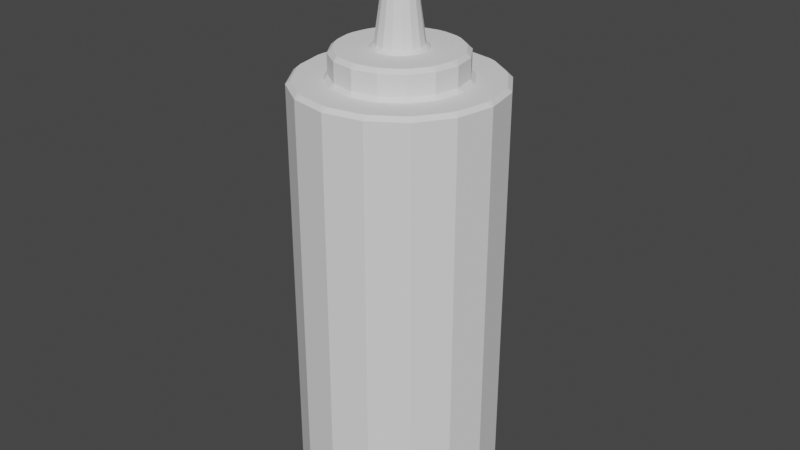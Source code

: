 # Source: bottle-base.blend  (saved by Blender 2.82.7; exported with 4.5.12 LTS)
import bpy
from mathutils import Matrix  # noqa: F401  (used for matrix-valued properties, if any)

bpy.ops.wm.read_factory_settings(use_empty=True)
scene = bpy.context.scene
scene.name = 'Scene'

# ---- collections
col_collection = bpy.data.collections.new('Collection'); scene.collection.children.link(col_collection)

# ---- world
world_world = bpy.data.worlds.new('World'); scene.world = world_world
world_world.use_nodes = True; world_world.node_tree.nodes.clear()
_N = world_world.node_tree.nodes; _L = world_world.node_tree.links
n0 = _N.new('ShaderNodeOutputWorld'); n0.name = 'World Output'; n0.location = (300, 300)
n1 = _N.new('ShaderNodeBackground'); n1.name = 'Background'; n1.location = (10, 300)
n1.inputs[0].default_value = (0.05088, 0.05088, 0.05088, 1.0)
_L.new(n1.outputs[0], n0.inputs[0])
n0.is_active_output = True
world_world.color = (0.05088, 0.05088, 0.05088)
world_world.use_sun_shadow = False
world_world.sun_shadow_jitter_overblur = 0.0

# ---- meshes
me_cylinder_001 = bpy.data.meshes.new('Cylinder.001')
me_cylinder_001.from_pydata([(0.0009929, 0.002397, 0.1245), (-6.282e-09, 0.002595, 0.1245), (0.001835, 0.001835, 0.1245), (0.002397, 0.0009929, 0.1245), (0.002595, -7.814e-11, 0.1245), (0.002397, -0.0009929, 0.1245), (0.001835, -0.001835, 0.1245), (0.0009929, -0.002397, 0.1245), (-5.89e-09, -0.002595, 0.1245), (-0.0009929, -0.002397, 0.1245), (-0.001835, -0.001835, 0.1245), (-0.002397, -0.0009929, 0.1245), (-0.002595, 6.622e-11, 0.1245), (-0.002397, 0.0009929, 0.1245), (-0.001835, 0.001835, 0.1245), (-0.0009929, 0.002397, 0.1245), (0.0005701, 0.001376, 0.1245), (-6.168e-09, 0.00149, 0.1245), (0.001053, 0.001053, 0.1245), (0.001376, 0.0005701, 0.1245), (0.00149, 1.065e-11, 0.1245), (0.001376, -0.0005701, 0.1245), (0.001053, -0.001053, 0.1245), (0.0005701, -0.001376, 0.1245), (-5.943e-09, -0.00149, 0.1245), (-0.0005701, -0.001376, 0.1245), (-0.001053, -0.001053, 0.1245), (-0.001376, -0.0005701, 0.1245), (-0.00149, 9.354e-11, 0.1245), (-0.001376, 0.0005701, 0.1245), (-0.001053, 0.001053, 0.1245), (-0.0005701, 0.001376, 0.1245), (0.0005701, 0.001376, 0.1186), (-1.713e-08, 0.00149, 0.1186), (0.001053, 0.001053, 0.1186), (0.001376, 0.0005701, 0.1186), (0.00149, 1.065e-11, 0.1186), (0.001376, -0.0005701, 0.1186), (0.001053, -0.001053, 0.1186), (0.0005701, -0.001376, 0.1186), (-1.69e-08, -0.00149, 0.1186), (-0.0005702, -0.001376, 0.1186), (-0.001053, -0.001053, 0.1186), (-0.001376, -0.0005701, 0.1186), (-0.00149, 9.354e-11, 0.1186), (-0.001376, 0.0005701, 0.1186), (-0.001053, 0.001053, 0.1186), (-0.0005702, 0.001376, 0.1186), (0.0, 0.035, -0.03616), (0.01339, 0.03234, -0.03616), (0.01339, 0.03234, 0.03616), (0.0, 0.035, 0.03616), (0.02475, 0.02475, -0.03616), (0.02475, 0.02475, 0.03616), (0.03234, 0.01339, -0.03616), (0.03234, 0.01339, 0.03616), (0.035, -1.53e-09, -0.03616), (0.035, -1.53e-09, 0.03616), (0.03234, -0.01339, -0.03616), (0.03234, -0.01339, 0.03616), (0.02475, -0.02475, -0.03616), (0.02475, -0.02475, 0.03616), (0.01339, -0.03234, -0.03616), (0.01339, -0.03234, 0.03616), (5.285e-09, -0.035, -0.03616), (5.285e-09, -0.035, 0.03616), (-0.01339, -0.03234, -0.03616), (-0.01339, -0.03234, 0.03616), (-0.02475, -0.02475, -0.03616), (-0.02475, -0.02475, 0.03616), (-0.03234, -0.01339, -0.03616), (-0.03234, -0.01339, 0.03616), (-0.035, 4.174e-10, -0.03616), (-0.035, 4.174e-10, 0.03616), (-0.03234, 0.01339, -0.03616), (-0.03234, 0.01339, 0.03616), (-0.02475, 0.02475, -0.03616), (-0.02475, 0.02475, 0.03616), (-0.01339, 0.03234, -0.03616), (-0.01339, 0.03234, 0.03616), (-3.492e-10, 0.03359, -0.07552), (0.0, 0.035, -0.07413), (0.001384, 0.03331, 0.07552), (0.0, 0.035, 0.07413), (-0.001384, 0.03331, 0.07552), (0.01339, 0.03234, -0.07413), (0.01285, 0.03103, -0.07552), (0.01147, 0.03131, 0.07552), (0.01403, 0.03025, 0.07552), (0.01339, 0.03234, 0.07413), (0.02475, 0.02475, -0.07413), (0.02375, 0.02375, -0.07552), (0.02258, 0.02453, 0.07552), (0.02453, 0.02258, 0.07552), (0.02475, 0.02475, 0.07413), (0.03234, 0.01339, -0.07413), (0.03103, 0.01285, -0.07552), (0.03025, 0.01403, 0.07552), (0.03131, 0.01147, 0.07552), (0.03234, 0.01339, 0.07413), (0.03359, -1.543e-09, -0.07552), (0.035, -1.53e-09, -0.07413), (0.03331, 0.001384, 0.07552), (0.03331, -0.001384, 0.07552), (0.035, -1.53e-09, 0.07413), (0.03234, -0.01339, -0.07413), (0.03103, -0.01285, -0.07552), (0.03131, -0.01147, 0.07552), (0.03025, -0.01403, 0.07552), (0.03234, -0.01339, 0.07413), (0.02475, -0.02475, -0.07413), (0.02375, -0.02375, -0.07552), (0.02453, -0.02258, 0.07552), (0.02258, -0.02453, 0.07552), (0.02475, -0.02475, 0.07413), (0.01285, -0.03103, -0.07552), (0.01339, -0.03234, -0.07413), (0.01403, -0.03025, 0.07552), (0.01147, -0.03131, 0.07552), (0.01339, -0.03234, 0.07413), (4.919e-09, -0.03359, -0.07552), (5.285e-09, -0.035, -0.07413), (0.001384, -0.03331, 0.07552), (-0.001384, -0.03331, 0.07552), (5.285e-09, -0.035, 0.07413), (-0.01339, -0.03234, -0.07413), (-0.01285, -0.03103, -0.07552), (-0.01147, -0.03131, 0.07552), (-0.01403, -0.03025, 0.07552), (-0.01339, -0.03234, 0.07413), (-0.02475, -0.02475, -0.07413), (-0.02375, -0.02375, -0.07552), (-0.02258, -0.02453, 0.07552), (-0.02453, -0.02258, 0.07552), (-0.02475, -0.02475, 0.07413), (-0.03103, -0.01285, -0.07552), (-0.03234, -0.01339, -0.07413), (-0.03025, -0.01403, 0.07552), (-0.03131, -0.01147, 0.07552), (-0.03234, -0.01339, 0.07413), (-0.03359, 2.91e-11, -0.07552), (-0.035, 4.174e-10, -0.07413), (-0.03331, -0.001384, 0.07552), (-0.03331, 0.001384, 0.07552), (-0.035, 4.174e-10, 0.07413), (-0.03103, 0.01285, -0.07552), (-0.03234, 0.01339, -0.07413), (-0.03131, 0.01147, 0.07552), (-0.03025, 0.01403, 0.07552), (-0.03234, 0.01339, 0.07413), (-0.02475, 0.02475, -0.07413), (-0.02375, 0.02375, -0.07552), (-0.02453, 0.02258, 0.07552), (-0.02258, 0.02453, 0.07552), (-0.02475, 0.02475, 0.07413), (-0.01339, 0.03234, -0.07413), (-0.01285, 0.03103, -0.07552), (-0.01403, 0.03025, 0.07552), (-0.01147, 0.03131, 0.07552), (-0.01339, 0.03234, 0.07413), (0.008482, 0.02048, 0.0769), (0.0102, 0.021, 0.07552), (0.007639, 0.02206, 0.07552), (0.001384, 0.0233, 0.07552), (-0.001384, 0.0233, 0.07552), (6.649e-10, 0.02217, 0.0769), (0.01567, 0.01567, 0.0769), (0.01745, 0.0155, 0.07552), (0.0155, 0.01745, 0.07552), (0.02048, 0.008482, 0.0769), (0.02206, 0.007639, 0.07552), (0.021, 0.0102, 0.07552), (0.02217, -8.255e-10, 0.0769), (0.0233, -0.001384, 0.07552), (0.0233, 0.001384, 0.07552), (0.02048, -0.008482, 0.0769), (0.021, -0.0102, 0.07552), (0.02206, -0.007639, 0.07552), (0.01567, -0.01567, 0.0769), (0.0155, -0.01745, 0.07552), (0.01745, -0.0155, 0.07552), (0.008482, -0.02048, 0.0769), (0.007639, -0.02206, 0.07552), (0.0102, -0.021, 0.07552), (4.012e-09, -0.02217, 0.0769), (-0.001384, -0.0233, 0.07552), (0.001384, -0.0233, 0.07552), (-0.008482, -0.02048, 0.0769), (-0.0102, -0.021, 0.07552), (-0.007639, -0.02206, 0.07552), (-0.01567, -0.01567, 0.0769), (-0.01745, -0.0155, 0.07552), (-0.0155, -0.01746, 0.07552), (-0.02048, -0.008482, 0.0769), (-0.02206, -0.007639, 0.07552), (-0.021, -0.0102, 0.07552), (-0.02217, 4.078e-10, 0.0769), (-0.0233, 0.001384, 0.07552), (-0.0233, -0.001384, 0.07552), (-0.02048, 0.008482, 0.0769), (-0.021, 0.0102, 0.07552), (-0.02206, 0.007639, 0.07552), (-0.01567, 0.01567, 0.0769), (-0.0155, 0.01746, 0.07552), (-0.01745, 0.0155, 0.07552), (-0.008482, 0.02048, 0.0769), (-0.007639, 0.02206, 0.07552), (-0.0102, 0.021, 0.07552), (0.006559, 0.01945, 0.08499), (0.009116, 0.01839, 0.08499), (0.008482, 0.02048, 0.08361), (0.001384, 0.02048, 0.08499), (1.57e-09, 0.02217, 0.08361), (-0.001384, 0.02048, 0.08499), (0.0135, 0.01546, 0.08499), (0.01546, 0.0135, 0.08499), (0.01567, 0.01567, 0.08361), (0.01839, 0.009116, 0.08499), (0.01945, 0.006559, 0.08499), (0.02048, 0.008482, 0.08361), (0.02048, 0.001384, 0.08499), (0.02048, -0.001384, 0.08499), (0.02217, -8.255e-10, 0.08361), (0.01945, -0.006559, 0.08499), (0.01839, -0.009116, 0.08499), (0.02048, -0.008482, 0.08361), (0.01546, -0.0135, 0.08499), (0.0135, -0.01546, 0.08499), (0.01567, -0.01567, 0.08361), (0.009116, -0.01839, 0.08499), (0.006559, -0.01945, 0.08499), (0.008482, -0.02048, 0.08361), (0.001384, -0.02048, 0.08499), (-0.001384, -0.02048, 0.08499), (4.917e-09, -0.02217, 0.08361), (-0.006559, -0.01945, 0.08499), (-0.009116, -0.01839, 0.08499), (-0.008482, -0.02048, 0.08361), (-0.0135, -0.01546, 0.08499), (-0.01546, -0.0135, 0.08499), (-0.01567, -0.01567, 0.08361), (-0.01839, -0.009116, 0.08499), (-0.01945, -0.006559, 0.08499), (-0.02048, -0.008482, 0.08361), (-0.02048, -0.001384, 0.08499), (-0.02048, 0.001384, 0.08499), (-0.02217, 4.078e-10, 0.08361), (-0.01945, 0.006559, 0.08499), (-0.01839, 0.009116, 0.08499), (-0.02048, 0.008482, 0.08361), (-0.01546, 0.0135, 0.08499), (-0.0135, 0.01546, 0.08499), (-0.01567, 0.01567, 0.08361), (-0.009116, 0.01839, 0.08499), (-0.006559, 0.01945, 0.08499), (-0.008482, 0.02048, 0.08361), (0.00306, 0.007386, 0.08636), (0.004847, 0.008085, 0.08499), (0.00229, 0.009144, 0.08499), (0.001384, 0.009325, 0.08499), (-0.001384, 0.009325, 0.08499), (2.79e-09, 0.007995, 0.08636), (0.005653, 0.005653, 0.08636), (0.007572, 0.005615, 0.08499), (0.005615, 0.007572, 0.08499), (0.007386, 0.00306, 0.08636), (0.009144, 0.00229, 0.08499), (0.008085, 0.004847, 0.08499), (0.007995, -3.765e-10, 0.08636), (0.009325, -0.001384, 0.08499), (0.009325, 0.001384, 0.08499), (0.007386, -0.00306, 0.08636), (0.008085, -0.004847, 0.08499), (0.009144, -0.00229, 0.08499), (0.005653, -0.005653, 0.08636), (0.005615, -0.007572, 0.08499), (0.007572, -0.005615, 0.08499), (0.00306, -0.007386, 0.08636), (0.00229, -0.009144, 0.08499), (0.004847, -0.008085, 0.08499), (3.997e-09, -0.007995, 0.08636), (-0.001384, -0.009325, 0.08499), (0.001384, -0.009325, 0.08499), (-0.00306, -0.007386, 0.08636), (-0.004847, -0.008085, 0.08499), (-0.00229, -0.009144, 0.08499), (-0.005653, -0.005653, 0.08636), (-0.007572, -0.005615, 0.08499), (-0.005615, -0.007572, 0.08499), (-0.007386, -0.00306, 0.08636), (-0.009144, -0.00229, 0.08499), (-0.008085, -0.004847, 0.08499), (-0.007995, 6.835e-11, 0.08636), (-0.009325, 0.001384, 0.08499), (-0.009325, -0.001384, 0.08499), (-0.007386, 0.00306, 0.08636), (-0.008085, 0.004847, 0.08499), (-0.009144, 0.00229, 0.08499), (-0.005653, 0.005653, 0.08636), (-0.005615, 0.007572, 0.08499), (-0.007572, 0.005615, 0.08499), (-0.00306, 0.007386, 0.08636), (-0.00229, 0.009144, 0.08499), (-0.004847, 0.008085, 0.08499)], [], [(83, 89, 50, 51), (149, 154, 77, 75), (104, 109, 59, 57), (127, 123, 185, 189), (124, 129, 67, 65), (147, 143, 197, 201), (105, 101, 56, 58), (144, 149, 75, 73), (102, 98, 170, 174), (122, 118, 182, 186), (119, 124, 65, 63), (142, 138, 194, 198), (101, 95, 54, 56), (139, 144, 73, 71), (110, 105, 58, 60), (97, 93, 167, 171), (84, 158, 206, 164), (81, 155, 78, 48), (196, 193, 243, 246), (136, 130, 68, 70), (160, 165, 212, 210), (94, 99, 55, 53), (125, 121, 64, 66), (90, 85, 49, 52), (150, 146, 74, 76), (116, 110, 60, 62), (141, 136, 70, 72), (87, 82, 163, 162), (99, 104, 57, 55), (130, 125, 66, 68), (155, 150, 76, 78), (95, 90, 52, 54), (121, 116, 62, 64), (146, 141, 72, 74), (214, 209, 257, 264), (175, 172, 222, 225), (199, 196, 246, 249), (178, 175, 225, 228), (202, 199, 249, 252), (181, 178, 228, 231), (205, 202, 252, 255), (184, 181, 231, 234), (208, 211, 259, 258), (187, 184, 234, 237), (166, 160, 210, 216), (169, 166, 216, 219), (190, 187, 237, 240), (165, 205, 255, 212), (193, 190, 240, 243), (172, 169, 219, 222), (277, 274, 6, 7), (217, 215, 263, 267), (238, 236, 284, 288), (213, 254, 302, 260), (241, 239, 287, 291), (220, 218, 266, 270), (244, 242, 290, 294), (223, 221, 269, 273), (247, 245, 293, 297), (226, 224, 272, 276), (250, 248, 296, 300), (229, 227, 275, 279), (253, 251, 299, 303), (232, 230, 278, 282), (256, 261, 1, 0), (235, 233, 281, 285), (11, 10, 26, 27), (301, 298, 14, 15), (280, 277, 7, 8), (283, 280, 8, 9), (262, 256, 0, 2), (265, 262, 2, 3), (286, 283, 9, 10), (261, 301, 15, 1), (289, 286, 10, 11), (268, 265, 3, 4), (292, 289, 11, 12), (271, 268, 4, 5), (295, 292, 12, 13), (274, 271, 5, 6), (298, 295, 13, 14), (16, 17, 33, 32), (4, 3, 19, 20), (12, 11, 27, 28), (5, 4, 20, 21), (13, 12, 28, 29), (6, 5, 21, 22), (14, 13, 29, 30), (7, 6, 22, 23), (15, 14, 30, 31), (8, 7, 23, 24), (0, 1, 17, 16), (1, 15, 31, 17), (9, 8, 24, 25), (2, 0, 16, 18), (10, 9, 25, 26), (3, 2, 18, 19), (32, 33, 47, 46, 45, 44, 43, 42, 41, 40, 39, 38, 37, 36, 35, 34), (17, 31, 47, 33), (25, 24, 40, 41), (18, 16, 32, 34), (26, 25, 41, 42), (19, 18, 34, 35), (27, 26, 42, 43), (20, 19, 35, 36), (28, 27, 43, 44), (21, 20, 36, 37), (29, 28, 44, 45), (22, 21, 37, 38), (30, 29, 45, 46), (23, 22, 38, 39), (31, 30, 46, 47), (24, 23, 39, 40), (48, 51, 50, 49), (49, 50, 53, 52), (52, 53, 55, 54), (54, 55, 57, 56), (56, 57, 59, 58), (58, 59, 61, 60), (60, 61, 63, 62), (62, 63, 65, 64), (64, 65, 67, 66), (66, 67, 69, 68), (68, 69, 71, 70), (70, 71, 73, 72), (72, 73, 75, 74), (74, 75, 77, 76), (76, 77, 79, 78), (78, 79, 51, 48), (107, 103, 173, 177), (152, 148, 200, 204), (159, 83, 51, 79), (129, 134, 69, 67), (132, 128, 188, 192), (109, 114, 61, 59), (154, 159, 79, 77), (112, 108, 176, 180), (157, 153, 203, 207), (89, 94, 53, 50), (134, 139, 71, 69), (92, 88, 161, 168), (137, 133, 191, 195), (114, 119, 63, 61), (85, 81, 48, 49), (117, 113, 179, 183), (82, 83, 84), (87, 88, 89), (92, 93, 94), (97, 98, 99), (102, 103, 104), (107, 108, 109), (112, 113, 114), (117, 118, 119), (122, 123, 124), (127, 128, 129), (132, 133, 134), (137, 138, 139), (142, 143, 144), (147, 148, 149), (152, 153, 154), (157, 158, 159), (160, 161, 162), (163, 164, 165), (166, 167, 168), (169, 170, 171), (172, 173, 174), (175, 176, 177), (178, 179, 180), (181, 182, 183), (184, 185, 186), (187, 188, 189), (190, 191, 192), (193, 194, 195), (196, 197, 198), (199, 200, 201), (202, 203, 204), (205, 206, 207), (208, 209, 210), (211, 212, 213), (214, 215, 216), (217, 218, 219), (220, 221, 222), (223, 224, 225), (226, 227, 228), (229, 230, 231), (232, 233, 234), (235, 236, 237), (238, 239, 240), (241, 242, 243), (244, 245, 246), (247, 248, 249), (250, 251, 252), (253, 254, 255), (256, 257, 258), (259, 260, 261), (262, 263, 264), (265, 266, 267), (268, 269, 270), (271, 272, 273), (274, 275, 276), (277, 278, 279), (280, 281, 282), (283, 284, 285), (286, 287, 288), (289, 290, 291), (292, 293, 294), (295, 296, 297), (298, 299, 300), (301, 302, 303), (81, 85, 86, 80), (89, 83, 82, 87), (85, 90, 91, 86), (94, 89, 88, 92), (90, 95, 96, 91), (99, 94, 93, 97), (95, 101, 100, 96), (104, 99, 98, 102), (101, 105, 106, 100), (109, 104, 103, 107), (105, 110, 111, 106), (114, 109, 108, 112), (110, 116, 115, 111), (119, 114, 113, 117), (116, 121, 120, 115), (124, 119, 118, 122), (121, 125, 126, 120), (129, 124, 123, 127), (125, 130, 131, 126), (134, 129, 128, 132), (130, 136, 135, 131), (139, 134, 133, 137), (136, 141, 140, 135), (144, 139, 138, 142), (141, 146, 145, 140), (149, 144, 143, 147), (146, 150, 151, 145), (154, 149, 148, 152), (150, 155, 156, 151), (159, 154, 153, 157), (155, 81, 80, 156), (83, 159, 158, 84), (162, 163, 165, 160), (168, 161, 160, 166), (171, 167, 166, 169), (174, 170, 169, 172), (177, 173, 172, 175), (180, 176, 175, 178), (183, 179, 178, 181), (186, 182, 181, 184), (189, 185, 184, 187), (192, 188, 187, 190), (195, 191, 190, 193), (198, 194, 193, 196), (201, 197, 196, 199), (204, 200, 199, 202), (207, 203, 202, 205), (164, 206, 205, 165), (102, 174, 173, 103), (176, 108, 107, 177), (127, 189, 188, 128), (191, 133, 132, 192), (152, 204, 203, 153), (206, 158, 157, 207), (92, 168, 167, 93), (170, 98, 97, 171), (117, 183, 182, 118), (185, 123, 122, 186), (84, 164, 163, 82), (161, 88, 87, 162), (142, 198, 197, 143), (200, 148, 147, 201), (179, 113, 112, 180), (194, 138, 137, 195), (210, 212, 211, 208), (216, 210, 209, 214), (219, 216, 215, 217), (222, 219, 218, 220), (225, 222, 221, 223), (228, 225, 224, 226), (231, 228, 227, 229), (234, 231, 230, 232), (237, 234, 233, 235), (240, 237, 236, 238), (243, 240, 239, 241), (246, 243, 242, 244), (249, 246, 245, 247), (252, 249, 248, 250), (255, 252, 251, 253), (212, 255, 254, 213), (258, 259, 261, 256), (264, 257, 256, 262), (267, 263, 262, 265), (270, 266, 265, 268), (273, 269, 268, 271), (276, 272, 271, 274), (279, 275, 274, 277), (282, 278, 277, 280), (285, 281, 280, 283), (288, 284, 283, 286), (291, 287, 286, 289), (294, 290, 289, 292), (297, 293, 292, 295), (300, 296, 295, 298), (303, 299, 298, 301), (260, 302, 301, 261), (213, 260, 259, 211), (257, 209, 208, 258), (253, 303, 302, 254), (232, 282, 281, 233), (284, 236, 235, 285), (263, 215, 214, 264), (287, 239, 238, 288), (266, 218, 217, 267), (290, 242, 241, 291), (269, 221, 220, 270), (293, 245, 244, 294), (272, 224, 223, 273), (296, 248, 247, 297), (275, 227, 226, 276), (299, 251, 250, 300), (278, 230, 229, 279), (80, 86, 91, 96, 100, 106, 111, 115, 120, 126, 131, 135, 140, 145, 151, 156)])
_uv = me_cylinder_001.uv_layers.new(name='UVMap')
_uv.uv.foreach_set('vector', [1.0, 1.0, 0.9375, 1.0, 0.9375, 1.0, 1.0, 1.0, 0.1875, 1.0, 0.125, 1.0, 0.125, 1.0, 0.1875, 1.0, 0.75, 1.0, 0.6875, 1.0, 0.6875, 1.0, 0.75, 1.0, 0.4445, 1.0, 0.493, 1.0, 0.4909, 1.0, 0.4466, 1.0, 0.5, 1.0, 0.4375, 1.0, 0.4375, 1.0, 0.5, 1.0, 0.1945, 1.0, 0.243, 1.0, 0.2409, 1.0, 0.1966, 1.0, 0.9717, 0.1582, 0.99, 0.25, 0.99, 0.25, 0.9717, 0.1582, 0.25, 1.0, 0.1875, 1.0, 0.1875, 1.0, 0.25, 1.0, 0.757, 1.0, 0.8055, 1.0, 0.8034, 1.0, 0.7591, 1.0, 0.507, 1.0, 0.5555, 1.0, 0.5534, 1.0, 0.5091, 1.0, 0.5625, 1.0, 0.5, 1.0, 0.5, 1.0, 0.5625, 1.0, 0.257, 1.0, 0.3055, 1.0, 0.3034, 1.0, 0.2591, 1.0, 0.99, 0.25, 0.9717, 0.3418, 0.9717, 0.3418, 0.99, 0.25, 0.3125, 1.0, 0.25, 1.0, 0.25, 1.0, 0.3125, 1.0, 0.9197, 0.08029, 0.9717, 0.1582, 0.9717, 0.1582, 0.9197, 0.08029, 0.8195, 1.0, 0.868, 1.0, 0.8659, 1.0, 0.8216, 1.0, 0.006958, 1.0, 0.05554, 1.0, 0.05338, 1.0, 0.009119, 1.0, 0.75, 0.49, 0.6582, 0.4717, 0.6582, 0.4717, 0.75, 0.49, 0.25, 1.0, 0.3125, 1.0, 0.3125, 1.0, 0.25, 1.0, 0.5283, 0.1582, 0.5803, 0.08029, 0.5803, 0.08029, 0.5283, 0.1582, 0.9375, 1.0, 1.0, 1.0, 1.0, 1.0, 0.9375, 1.0, 0.875, 1.0, 0.8125, 1.0, 0.8125, 1.0, 0.875, 1.0, 0.6582, 0.02827, 0.75, 0.01, 0.75, 0.01, 0.6582, 0.02827, 0.9197, 0.4197, 0.8418, 0.4717, 0.8418, 0.4717, 0.9197, 0.4197, 0.5803, 0.4197, 0.5283, 0.3418, 0.5283, 0.3418, 0.5803, 0.4197, 0.8418, 0.02827, 0.9197, 0.08029, 0.9197, 0.08029, 0.8418, 0.02827, 0.51, 0.25, 0.5283, 0.1582, 0.5283, 0.1582, 0.51, 0.25, 0.9445, 1.0, 0.993, 1.0, 0.9909, 1.0, 0.9466, 1.0, 0.8125, 1.0, 0.75, 1.0, 0.75, 1.0, 0.8125, 1.0, 0.5803, 0.08029, 0.6582, 0.02827, 0.6582, 0.02827, 0.5803, 0.08029, 0.6582, 0.4717, 0.5803, 0.4197, 0.5803, 0.4197, 0.6582, 0.4717, 0.9717, 0.3418, 0.9197, 0.4197, 0.9197, 0.4197, 0.9717, 0.3418, 0.75, 0.01, 0.8418, 0.02827, 0.8418, 0.02827, 0.75, 0.01, 0.5283, 0.3418, 0.51, 0.25, 0.51, 0.25, 0.5283, 0.3418, 0.8863, 1.0, 0.9262, 1.0, 0.9144, 1.0, 0.8981, 1.0, 0.6875, 1.0, 0.75, 1.0, 0.75, 1.0, 0.6875, 1.0, 0.1875, 1.0, 0.25, 1.0, 0.25, 1.0, 0.1875, 1.0, 0.625, 1.0, 0.6875, 1.0, 0.6875, 1.0, 0.625, 1.0, 0.125, 1.0, 0.1875, 1.0, 0.1875, 1.0, 0.125, 1.0, 0.5625, 1.0, 0.625, 1.0, 0.625, 1.0, 0.5625, 1.0, 0.0625, 1.0, 0.125, 1.0, 0.125, 1.0, 0.0625, 1.0, 0.5, 1.0, 0.5625, 1.0, 0.5625, 1.0, 0.5, 1.0, 0.9488, 1.0, 0.9887, 1.0, 0.9769, 1.0, 0.9606, 1.0, 0.4375, 1.0, 0.5, 1.0, 0.5, 1.0, 0.4375, 1.0, 0.875, 1.0, 0.9375, 1.0, 0.9375, 1.0, 0.875, 1.0, 0.8125, 1.0, 0.875, 1.0, 0.875, 1.0, 0.8125, 1.0, 0.375, 1.0, 0.4375, 1.0, 0.4375, 1.0, 0.375, 1.0, 0.0, 1.0, 0.0625, 1.0, 0.0625, 1.0, 0.0, 1.0, 0.3125, 1.0, 0.375, 1.0, 0.375, 1.0, 0.3125, 1.0, 0.75, 1.0, 0.8125, 1.0, 0.8125, 1.0, 0.75, 1.0, 0.5625, 1.0, 0.625, 1.0, 0.625, 1.0, 0.5625, 1.0, 0.8238, 1.0, 0.8637, 1.0, 0.8519, 1.0, 0.8356, 1.0, 0.3863, 1.0, 0.4262, 1.0, 0.4144, 1.0, 0.3981, 1.0, 0.01129, 1.0, 0.05121, 1.0, 0.03938, 1.0, 0.02312, 1.0, 0.3238, 1.0, 0.3637, 1.0, 0.3519, 1.0, 0.3356, 1.0, 0.7613, 1.0, 0.8012, 1.0, 0.7894, 1.0, 0.7731, 1.0, 0.2613, 1.0, 0.3012, 1.0, 0.2894, 1.0, 0.2731, 1.0, 0.6988, 1.0, 0.7387, 1.0, 0.7269, 1.0, 0.7106, 1.0, 0.1988, 1.0, 0.2387, 1.0, 0.2269, 1.0, 0.2106, 1.0, 0.6363, 1.0, 0.6762, 1.0, 0.6644, 1.0, 0.6481, 1.0, 0.1363, 1.0, 0.1762, 1.0, 0.1644, 1.0, 0.1481, 1.0, 0.5738, 1.0, 0.6137, 1.0, 0.6019, 1.0, 0.5856, 1.0, 0.07379, 1.0, 0.1137, 1.0, 0.1019, 1.0, 0.08562, 1.0, 0.5113, 1.0, 0.5512, 1.0, 0.5394, 1.0, 0.5231, 1.0, 0.9375, 1.0, 1.0, 1.0, 1.0, 1.0, 0.9375, 1.0, 0.4488, 1.0, 0.4887, 1.0, 0.4769, 1.0, 0.4606, 1.0, 0.3125, 1.0, 0.375, 1.0, 0.375, 1.0, 0.3125, 1.0, 0.0625, 1.0, 0.125, 1.0, 0.125, 1.0, 0.0625, 1.0, 0.5, 1.0, 0.5625, 1.0, 0.5625, 1.0, 0.5, 1.0, 0.4375, 1.0, 0.5, 1.0, 0.5, 1.0, 0.4375, 1.0, 0.875, 1.0, 0.9375, 1.0, 0.9375, 1.0, 0.875, 1.0, 0.8125, 1.0, 0.875, 1.0, 0.875, 1.0, 0.8125, 1.0, 0.375, 1.0, 0.4375, 1.0, 0.4375, 1.0, 0.375, 1.0, 0.0, 1.0, 0.0625, 1.0, 0.0625, 1.0, 0.0, 1.0, 0.3125, 1.0, 0.375, 1.0, 0.375, 1.0, 0.3125, 1.0, 0.75, 1.0, 0.8125, 1.0, 0.8125, 1.0, 0.75, 1.0, 0.25, 1.0, 0.3125, 1.0, 0.3125, 1.0, 0.25, 1.0, 0.6875, 1.0, 0.75, 1.0, 0.75, 1.0, 0.6875, 1.0, 0.1875, 1.0, 0.25, 1.0, 0.25, 1.0, 0.1875, 1.0, 0.625, 1.0, 0.6875, 1.0, 0.6875, 1.0, 0.625, 1.0, 0.125, 1.0, 0.1875, 1.0, 0.1875, 1.0, 0.125, 1.0, 0.9375, 1.0, 1.0, 1.0, 1.0, 1.0, 0.9375, 1.0, 0.75, 1.0, 0.8125, 1.0, 0.8125, 1.0, 0.75, 1.0, 0.25, 1.0, 0.3125, 1.0, 0.3125, 1.0, 0.25, 1.0, 0.6875, 1.0, 0.75, 1.0, 0.75, 1.0, 0.6875, 1.0, 0.1875, 1.0, 0.25, 1.0, 0.25, 1.0, 0.1875, 1.0, 0.625, 1.0, 0.6875, 1.0, 0.6875, 1.0, 0.625, 1.0, 0.125, 1.0, 0.1875, 1.0, 0.1875, 1.0, 0.125, 1.0, 0.5625, 1.0, 0.625, 1.0, 0.625, 1.0, 0.5625, 1.0, 0.0625, 1.0, 0.125, 1.0, 0.125, 1.0, 0.0625, 1.0, 0.5, 1.0, 0.5625, 1.0, 0.5625, 1.0, 0.5, 1.0, 0.9375, 1.0, 1.0, 1.0, 1.0, 1.0, 0.9375, 1.0, 0.0, 1.0, 0.0625, 1.0, 0.0625, 1.0, 0.0, 1.0, 0.4375, 1.0, 0.5, 1.0, 0.5, 1.0, 0.4375, 1.0, 0.875, 1.0, 0.9375, 1.0, 0.9375, 1.0, 0.875, 1.0, 0.375, 1.0, 0.4375, 1.0, 0.4375, 1.0, 0.375, 1.0, 0.8125, 1.0, 0.875, 1.0, 0.875, 1.0, 0.8125, 1.0, 0.3418, 0.4717, 0.25, 0.49, 0.1582, 0.4717, 0.08029, 0.4197, 0.02827, 0.3418, 0.01, 0.25, 0.02827, 0.1582, 0.08029, 0.08029, 0.1582, 0.02827, 0.25, 0.01, 0.3418, 0.02827, 0.4197, 0.08029, 0.4717, 0.1582, 0.49, 0.25, 0.4717, 0.3418, 0.4197, 0.4197, 0.0, 1.0, 0.0625, 1.0, 0.0625, 1.0, 0.0, 1.0, 0.4375, 1.0, 0.5, 1.0, 0.5, 1.0, 0.4375, 1.0, 0.875, 1.0, 0.9375, 1.0, 0.9375, 1.0, 0.875, 1.0, 0.375, 1.0, 0.4375, 1.0, 0.4375, 1.0, 0.375, 1.0, 0.8125, 1.0, 0.875, 1.0, 0.875, 1.0, 0.8125, 1.0, 0.3125, 1.0, 0.375, 1.0, 0.375, 1.0, 0.3125, 1.0, 0.75, 1.0, 0.8125, 1.0, 0.8125, 1.0, 0.75, 1.0, 0.25, 1.0, 0.3125, 1.0, 0.3125, 1.0, 0.25, 1.0, 0.6875, 1.0, 0.75, 1.0, 0.75, 1.0, 0.6875, 1.0, 0.1875, 1.0, 0.25, 1.0, 0.25, 1.0, 0.1875, 1.0, 0.625, 1.0, 0.6875, 1.0, 0.6875, 1.0, 0.625, 1.0, 0.125, 1.0, 0.1875, 1.0, 0.1875, 1.0, 0.125, 1.0, 0.5625, 1.0, 0.625, 1.0, 0.625, 1.0, 0.5625, 1.0, 0.0625, 1.0, 0.125, 1.0, 0.125, 1.0, 0.0625, 1.0, 0.5, 1.0, 0.5625, 1.0, 0.5625, 1.0, 0.5, 1.0, 1.0, 0.5, 1.0, 1.0, 0.9375, 1.0, 0.9375, 0.5, 0.9375, 0.5, 0.9375, 1.0, 0.875, 1.0, 0.875, 0.5, 0.875, 0.5, 0.875, 1.0, 0.8125, 1.0, 0.8125, 0.5, 0.8125, 0.5, 0.8125, 1.0, 0.75, 1.0, 0.75, 0.5, 0.75, 0.5, 0.75, 1.0, 0.6875, 1.0, 0.6875, 0.5, 0.6875, 0.5, 0.6875, 1.0, 0.625, 1.0, 0.625, 0.5, 0.625, 0.5, 0.625, 1.0, 0.5625, 1.0, 0.5625, 0.5, 0.5625, 0.5, 0.5625, 1.0, 0.5, 1.0, 0.5, 0.5, 0.5, 0.5, 0.5, 1.0, 0.4375, 1.0, 0.4375, 0.5, 0.4375, 0.5, 0.4375, 1.0, 0.375, 1.0, 0.375, 0.5, 0.375, 0.5, 0.375, 1.0, 0.3125, 1.0, 0.3125, 0.5, 0.3125, 0.5, 0.3125, 1.0, 0.25, 1.0, 0.25, 0.5, 0.25, 0.5, 0.25, 1.0, 0.1875, 1.0, 0.1875, 0.5, 0.1875, 0.5, 0.1875, 1.0, 0.125, 1.0, 0.125, 0.5, 0.125, 0.5, 0.125, 1.0, 0.0625, 1.0, 0.0625, 0.5, 0.0625, 0.5, 0.0625, 1.0, 0.0, 1.0, 0.0, 0.5, 0.6945, 1.0, 0.743, 1.0, 0.7409, 1.0, 0.6966, 1.0, 0.132, 1.0, 0.1805, 1.0, 0.1784, 1.0, 0.1341, 1.0, 0.0625, 1.0, 0.0, 1.0, 0.0, 1.0, 0.0625, 1.0, 0.4375, 1.0, 0.375, 1.0, 0.375, 1.0, 0.4375, 1.0, 0.382, 1.0, 0.4305, 1.0, 0.4284, 1.0, 0.3841, 1.0, 0.6875, 1.0, 0.625, 1.0, 0.625, 1.0, 0.6875, 1.0, 0.125, 1.0, 0.0625, 1.0, 0.0625, 1.0, 0.125, 1.0, 0.632, 1.0, 0.6805, 1.0, 0.6784, 1.0, 0.6341, 1.0, 0.06946, 1.0, 0.118, 1.0, 0.1159, 1.0, 0.07162, 1.0, 0.9375, 1.0, 0.875, 1.0, 0.875, 1.0, 0.9375, 1.0, 0.375, 1.0, 0.3125, 1.0, 0.3125, 1.0, 0.375, 1.0, 0.882, 1.0, 0.9305, 1.0, 0.9284, 1.0, 0.8841, 1.0, 0.3195, 1.0, 0.368, 1.0, 0.3659, 1.0, 0.3216, 1.0, 0.625, 1.0, 0.5625, 1.0, 0.5625, 1.0, 0.625, 1.0, 0.8418, 0.4717, 0.75, 0.49, 0.75, 0.49, 0.8418, 0.4717, 0.5695, 1.0, 0.618, 1.0, 0.6159, 1.0, 0.5716, 1.0, 0.993, 1.0, 1.0, 1.0, 1.0, 1.0, 0.9445, 1.0, 0.9305, 1.0, 0.9375, 1.0, 0.882, 1.0, 0.868, 1.0, 0.875, 1.0, 0.8195, 1.0, 0.8055, 1.0, 0.8125, 1.0, 0.757, 1.0, 0.743, 1.0, 0.75, 1.0, 0.6945, 1.0, 0.6805, 1.0, 0.6875, 1.0, 0.632, 1.0, 0.618, 1.0, 0.625, 1.0, 0.5695, 1.0, 0.5555, 1.0, 0.5625, 1.0, 0.507, 1.0, 0.493, 1.0, 0.5, 1.0, 0.4445, 1.0, 0.4305, 1.0, 0.4375, 1.0, 0.382, 1.0, 0.368, 1.0, 0.375, 1.0, 0.3195, 1.0, 0.3055, 1.0, 0.3125, 1.0, 0.257, 1.0, 0.243, 1.0, 0.25, 1.0, 0.1945, 1.0, 0.1805, 1.0, 0.1875, 1.0, 0.132, 1.0, 0.118, 1.0, 0.125, 1.0, 0.06946, 1.0, 0.05554, 1.0, 0.0625, 1.0, 0.9375, 1.0, 0.9284, 1.0, 0.9466, 1.0, 0.9909, 1.0, 1.0, 1.0, 1.0, 1.0, 0.875, 1.0, 0.8659, 1.0, 0.8841, 1.0, 0.8125, 1.0, 0.8034, 1.0, 0.8216, 1.0, 0.75, 1.0, 0.7409, 1.0, 0.7591, 1.0, 0.6875, 1.0, 0.6784, 1.0, 0.6966, 1.0, 0.625, 1.0, 0.6159, 1.0, 0.6341, 1.0, 0.5625, 1.0, 0.5534, 1.0, 0.5716, 1.0, 0.5, 1.0, 0.4909, 1.0, 0.5091, 1.0, 0.4375, 1.0, 0.4284, 1.0, 0.4466, 1.0, 0.375, 1.0, 0.3659, 1.0, 0.3841, 1.0, 0.3125, 1.0, 0.3034, 1.0, 0.3216, 1.0, 0.25, 1.0, 0.2409, 1.0, 0.2591, 1.0, 0.1875, 1.0, 0.1784, 1.0, 0.1966, 1.0, 0.125, 1.0, 0.1159, 1.0, 0.1341, 1.0, 0.0625, 1.0, 0.05338, 1.0, 0.07162, 1.0, 0.9488, 1.0, 0.9262, 1.0, 0.9375, 1.0, 0.9887, 1.0, 1.0, 1.0, 1.0, 1.0, 0.8863, 1.0, 0.8637, 1.0, 0.875, 1.0, 0.8238, 1.0, 0.8012, 1.0, 0.8125, 1.0, 0.7613, 1.0, 0.7387, 1.0, 0.75, 1.0, 0.6988, 1.0, 0.6762, 1.0, 0.6875, 1.0, 0.6363, 1.0, 0.6137, 1.0, 0.625, 1.0, 0.5738, 1.0, 0.5512, 1.0, 0.5625, 1.0, 0.5113, 1.0, 0.4887, 1.0, 0.5, 1.0, 0.4488, 1.0, 0.4262, 1.0, 0.4375, 1.0, 0.3863, 1.0, 0.3637, 1.0, 0.375, 1.0, 0.3238, 1.0, 0.3012, 1.0, 0.3125, 1.0, 0.2613, 1.0, 0.2387, 1.0, 0.25, 1.0, 0.1988, 1.0, 0.1762, 1.0, 0.1875, 1.0, 0.1363, 1.0, 0.1137, 1.0, 0.125, 1.0, 0.07379, 1.0, 0.05121, 1.0, 0.0625, 1.0, 0.9375, 1.0, 0.9144, 1.0, 0.9606, 1.0, 0.9769, 1.0, 1.0, 1.0, 0.9993, 1.0, 0.875, 1.0, 0.8519, 1.0, 0.8981, 1.0, 0.8125, 1.0, 0.7894, 1.0, 0.8356, 1.0, 0.75, 1.0, 0.7269, 1.0, 0.7731, 1.0, 0.6875, 1.0, 0.6644, 1.0, 0.7106, 1.0, 0.625, 1.0, 0.6019, 1.0, 0.6481, 1.0, 0.5625, 1.0, 0.5394, 1.0, 0.5856, 1.0, 0.5, 1.0, 0.4769, 1.0, 0.5231, 1.0, 0.4375, 1.0, 0.4144, 1.0, 0.4606, 1.0, 0.375, 1.0, 0.3519, 1.0, 0.3981, 1.0, 0.3125, 1.0, 0.2894, 1.0, 0.3356, 1.0, 0.25, 1.0, 0.2269, 1.0, 0.2731, 1.0, 0.1875, 1.0, 0.1644, 1.0, 0.2106, 1.0, 0.125, 1.0, 0.1019, 1.0, 0.1481, 1.0, 0.0625, 1.0, 0.03938, 1.0, 0.08562, 1.0, 0.75, 0.49, 0.8418, 0.4717, 0.8381, 0.4628, 0.75, 0.4803, 0.9375, 1.0, 1.0, 1.0, 0.993, 1.0, 0.9445, 1.0, 0.8418, 0.4717, 0.9197, 0.4197, 0.9129, 0.4129, 0.8381, 0.4628, 0.875, 1.0, 0.9375, 1.0, 0.9305, 1.0, 0.882, 1.0, 0.9197, 0.4197, 0.9717, 0.3418, 0.9628, 0.3381, 0.9129, 0.4129, 0.8125, 1.0, 0.875, 1.0, 0.868, 1.0, 0.8195, 1.0, 0.9717, 0.3418, 0.99, 0.25, 0.9803, 0.25, 0.9628, 0.3381, 0.75, 1.0, 0.8125, 1.0, 0.8055, 1.0, 0.757, 1.0, 0.99, 0.25, 0.9717, 0.1582, 0.9628, 0.1619, 0.9803, 0.25, 0.6875, 1.0, 0.75, 1.0, 0.743, 1.0, 0.6945, 1.0, 0.9717, 0.1582, 0.9197, 0.08029, 0.9129, 0.08714, 0.9628, 0.1619, 0.625, 1.0, 0.6875, 1.0, 0.6805, 1.0, 0.632, 1.0, 0.9197, 0.08029, 0.8418, 0.02827, 0.8381, 0.03721, 0.9129, 0.08714, 0.5625, 1.0, 0.625, 1.0, 0.618, 1.0, 0.5695, 1.0, 0.8418, 0.02827, 0.75, 0.01, 0.75, 0.01967, 0.8381, 0.03721, 0.5, 1.0, 0.5625, 1.0, 0.5555, 1.0, 0.507, 1.0, 0.75, 0.01, 0.6582, 0.02827, 0.6619, 0.03721, 0.75, 0.01967, 0.4375, 1.0, 0.5, 1.0, 0.493, 1.0, 0.4445, 1.0, 0.6582, 0.02827, 0.5803, 0.08029, 0.5871, 0.08713, 0.6619, 0.03721, 0.375, 1.0, 0.4375, 1.0, 0.4305, 1.0, 0.382, 1.0, 0.5803, 0.08029, 0.5283, 0.1582, 0.5372, 0.1619, 0.5871, 0.08713, 0.3125, 1.0, 0.375, 1.0, 0.368, 1.0, 0.3195, 1.0, 0.5283, 0.1582, 0.51, 0.25, 0.5197, 0.25, 0.5372, 0.1619, 0.25, 1.0, 0.3125, 1.0, 0.3055, 1.0, 0.257, 1.0, 0.51, 0.25, 0.5283, 0.3418, 0.5372, 0.3381, 0.5197, 0.25, 0.1875, 1.0, 0.25, 1.0, 0.243, 1.0, 0.1945, 1.0, 0.5283, 0.3418, 0.5803, 0.4197, 0.5871, 0.4129, 0.5372, 0.3381, 0.125, 1.0, 0.1875, 1.0, 0.1805, 1.0, 0.132, 1.0, 0.5803, 0.4197, 0.6582, 0.4717, 0.6619, 0.4628, 0.5871, 0.4129, 0.0625, 1.0, 0.125, 1.0, 0.118, 1.0, 0.06946, 1.0, 0.6582, 0.4717, 0.75, 0.49, 0.75, 0.4803, 0.6619, 0.4628, 0.0, 1.0, 0.0625, 1.0, 0.05554, 1.0, 0.006958, 1.0, 0.9466, 1.0, 0.9909, 1.0, 1.0, 1.0, 0.9375, 1.0, 0.8841, 1.0, 0.9284, 1.0, 0.9375, 1.0, 0.875, 1.0, 0.8216, 1.0, 0.8659, 1.0, 0.875, 1.0, 0.8125, 1.0, 0.7591, 1.0, 0.8034, 1.0, 0.8125, 1.0, 0.75, 1.0, 0.6966, 1.0, 0.7409, 1.0, 0.75, 1.0, 0.6875, 1.0, 0.6341, 1.0, 0.6784, 1.0, 0.6875, 1.0, 0.625, 1.0, 0.5716, 1.0, 0.6159, 1.0, 0.625, 1.0, 0.5625, 1.0, 0.5091, 1.0, 0.5534, 1.0, 0.5625, 1.0, 0.5, 1.0, 0.4466, 1.0, 0.4909, 1.0, 0.5, 1.0, 0.4375, 1.0, 0.3841, 1.0, 0.4284, 1.0, 0.4375, 1.0, 0.375, 1.0, 0.3216, 1.0, 0.3659, 1.0, 0.375, 1.0, 0.3125, 1.0, 0.2591, 1.0, 0.3034, 1.0, 0.3125, 1.0, 0.25, 1.0, 0.1966, 1.0, 0.2409, 1.0, 0.25, 1.0, 0.1875, 1.0, 0.1341, 1.0, 0.1784, 1.0, 0.1875, 1.0, 0.125, 1.0, 0.07162, 1.0, 0.1159, 1.0, 0.125, 1.0, 0.0625, 1.0, 0.009119, 1.0, 0.05338, 1.0, 0.0625, 1.0, 0.0, 1.0, 0.757, 1.0, 0.7591, 1.0, 0.7409, 1.0, 0.743, 1.0, 0.6784, 1.0, 0.6805, 1.0, 0.6945, 1.0, 0.6966, 1.0, 0.4445, 1.0, 0.4466, 1.0, 0.4284, 1.0, 0.4305, 1.0, 0.3659, 1.0, 0.368, 1.0, 0.382, 1.0, 0.3841, 1.0, 0.132, 1.0, 0.1341, 1.0, 0.1159, 1.0, 0.118, 1.0, 0.05338, 1.0, 0.05554, 1.0, 0.06946, 1.0, 0.07162, 1.0, 0.882, 1.0, 0.8841, 1.0, 0.8659, 1.0, 0.868, 1.0, 0.8034, 1.0, 0.8055, 1.0, 0.8195, 1.0, 0.8216, 1.0, 0.5695, 1.0, 0.5716, 1.0, 0.5534, 1.0, 0.5555, 1.0, 0.4909, 1.0, 0.493, 1.0, 0.507, 1.0, 0.5091, 1.0, 0.006958, 1.0, 0.009119, 1.0, 0.0, 1.0, 0.0, 1.0, 0.9284, 1.0, 0.9305, 1.0, 0.9445, 1.0, 0.9466, 1.0, 0.257, 1.0, 0.2591, 1.0, 0.2409, 1.0, 0.243, 1.0, 0.1784, 1.0, 0.1805, 1.0, 0.1945, 1.0, 0.1966, 1.0, 0.6159, 1.0, 0.618, 1.0, 0.632, 1.0, 0.6341, 1.0, 0.3034, 1.0, 0.3055, 1.0, 0.3195, 1.0, 0.3216, 1.0, 0.9375, 1.0, 1.0, 1.0, 0.9887, 1.0, 0.9488, 1.0, 0.875, 1.0, 0.9375, 1.0, 0.9262, 1.0, 0.8863, 1.0, 0.8125, 1.0, 0.875, 1.0, 0.8637, 1.0, 0.8238, 1.0, 0.75, 1.0, 0.8125, 1.0, 0.8012, 1.0, 0.7613, 1.0, 0.6875, 1.0, 0.75, 1.0, 0.7387, 1.0, 0.6988, 1.0, 0.625, 1.0, 0.6875, 1.0, 0.6762, 1.0, 0.6363, 1.0, 0.5625, 1.0, 0.625, 1.0, 0.6137, 1.0, 0.5738, 1.0, 0.5, 1.0, 0.5625, 1.0, 0.5512, 1.0, 0.5113, 1.0, 0.4375, 1.0, 0.5, 1.0, 0.4887, 1.0, 0.4488, 1.0, 0.375, 1.0, 0.4375, 1.0, 0.4262, 1.0, 0.3863, 1.0, 0.3125, 1.0, 0.375, 1.0, 0.3637, 1.0, 0.3238, 1.0, 0.25, 1.0, 0.3125, 1.0, 0.3012, 1.0, 0.2613, 1.0, 0.1875, 1.0, 0.25, 1.0, 0.2387, 1.0, 0.1988, 1.0, 0.125, 1.0, 0.1875, 1.0, 0.1762, 1.0, 0.1363, 1.0, 0.0625, 1.0, 0.125, 1.0, 0.1137, 1.0, 0.07379, 1.0, 0.0, 1.0, 0.0625, 1.0, 0.05121, 1.0, 0.01129, 1.0, 0.9606, 1.0, 0.9769, 1.0, 1.0, 1.0, 0.9375, 1.0, 0.8981, 1.0, 0.9144, 1.0, 0.9375, 1.0, 0.875, 1.0, 0.8356, 1.0, 0.8519, 1.0, 0.875, 1.0, 0.8125, 1.0, 0.7731, 1.0, 0.7894, 1.0, 0.8125, 1.0, 0.75, 1.0, 0.7106, 1.0, 0.7269, 1.0, 0.75, 1.0, 0.6875, 1.0, 0.6481, 1.0, 0.6644, 1.0, 0.6875, 1.0, 0.625, 1.0, 0.5856, 1.0, 0.6019, 1.0, 0.625, 1.0, 0.5625, 1.0, 0.5231, 1.0, 0.5394, 1.0, 0.5625, 1.0, 0.5, 1.0, 0.4606, 1.0, 0.4769, 1.0, 0.5, 1.0, 0.4375, 1.0, 0.3981, 1.0, 0.4144, 1.0, 0.4375, 1.0, 0.375, 1.0, 0.3356, 1.0, 0.3519, 1.0, 0.375, 1.0, 0.3125, 1.0, 0.2731, 1.0, 0.2894, 1.0, 0.3125, 1.0, 0.25, 1.0, 0.2106, 1.0, 0.2269, 1.0, 0.25, 1.0, 0.1875, 1.0, 0.1481, 1.0, 0.1644, 1.0, 0.1875, 1.0, 0.125, 1.0, 0.08562, 1.0, 0.1019, 1.0, 0.125, 1.0, 0.0625, 1.0, 0.02312, 1.0, 0.03938, 1.0, 0.0625, 1.0, 0.0, 1.0, 0.01129, 1.0, 0.02312, 1.0, 0.0, 1.0, 0.0, 1.0, 0.9144, 1.0, 0.9262, 1.0, 0.9488, 1.0, 0.9606, 1.0, 0.07379, 1.0, 0.08562, 1.0, 0.03938, 1.0, 0.05121, 1.0, 0.5113, 1.0, 0.5231, 1.0, 0.4769, 1.0, 0.4887, 1.0, 0.4144, 1.0, 0.4262, 1.0, 0.4488, 1.0, 0.4606, 1.0, 0.8519, 1.0, 0.8637, 1.0, 0.8863, 1.0, 0.8981, 1.0, 0.3519, 1.0, 0.3637, 1.0, 0.3863, 1.0, 0.3981, 1.0, 0.7894, 1.0, 0.8012, 1.0, 0.8238, 1.0, 0.8356, 1.0, 0.2894, 1.0, 0.3012, 1.0, 0.3238, 1.0, 0.3356, 1.0, 0.7269, 1.0, 0.7387, 1.0, 0.7613, 1.0, 0.7731, 1.0, 0.2269, 1.0, 0.2387, 1.0, 0.2613, 1.0, 0.2731, 1.0, 0.6644, 1.0, 0.6762, 1.0, 0.6988, 1.0, 0.7106, 1.0, 0.1644, 1.0, 0.1762, 1.0, 0.1988, 1.0, 0.2106, 1.0, 0.6019, 1.0, 0.6137, 1.0, 0.6363, 1.0, 0.6481, 1.0, 0.1019, 1.0, 0.1137, 1.0, 0.1363, 1.0, 0.1481, 1.0, 0.5394, 1.0, 0.5512, 1.0, 0.5738, 1.0, 0.5856, 1.0, 0.75, 0.4803, 0.8381, 0.4628, 0.9129, 0.4129, 0.9628, 0.3381, 0.9803, 0.25, 0.9628, 0.1619, 0.9129, 0.08714, 0.8381, 0.03721, 0.75, 0.01967, 0.6619, 0.03721, 0.5871, 0.08713, 0.5372, 0.1619, 0.5197, 0.25, 0.5372, 0.3381, 0.5871, 0.4129, 0.6619, 0.4628])
me_cylinder_001.use_remesh_fix_poles = True
me_cylinder_001.use_remesh_preserve_attributes = False
me_cylinder_001.use_mirror_vertex_groups = False
me_cylinder_001.update()

# ---- objects
ob_cylinder = bpy.data.objects.new('Cylinder', me_cylinder_001)

# ---- transforms, parenting, visibility, modifiers, constraints
ob_cylinder.location = (0.0, 0.0, 0.0)
ob_cylinder.lineart.crease_threshold = 0.0

# ---- collection membership
col_collection.objects.link(ob_cylinder)

# ---- scene / render settings (as saved in the file)
scene.frame_start = 1; scene.frame_end = 250; scene.frame_set(1)
scene.render.engine = 'BLENDER_EEVEE_NEXT'
scene.cycles.use_denoising = False
scene.cycles.samples = 128
scene.cycles.sampling_pattern = 'TABULATED_SOBOL'
scene.cycles.use_adaptive_sampling = False
scene.cycles.use_light_tree = False
scene.view_settings.view_transform = 'Filmic'
bpy.context.view_layer.update()

# ---- added for rendering (the .blend has no active camera and no usable light): camera, sun
cam_auto = bpy.data.cameras.new('AutoCamera')
cam_auto.lens = 50.0
cam_auto.sensor_width = 36.0
cam_auto.clip_end = 1000.0
ob_auto_camera = bpy.data.objects.new('AutoCamera', cam_auto)
scene.collection.objects.link(ob_auto_camera)
ob_auto_camera.location = (0.206472, -0.247767, 0.189662)
ob_auto_camera.rotation_euler = (1.09748, -7.21219e-08, 0.694738)
scene.camera = ob_auto_camera
light_auto_sun = bpy.data.lights.new('AutoSun', 'SUN')
light_auto_sun.energy = 3.0
light_auto_sun.angle = 0.0523599
ob_auto_sun = bpy.data.objects.new('AutoSun', light_auto_sun)
scene.collection.objects.link(ob_auto_sun)
ob_auto_sun.rotation_euler = (0.872665, 0.174533, 0.523599)
bpy.context.view_layer.update()
